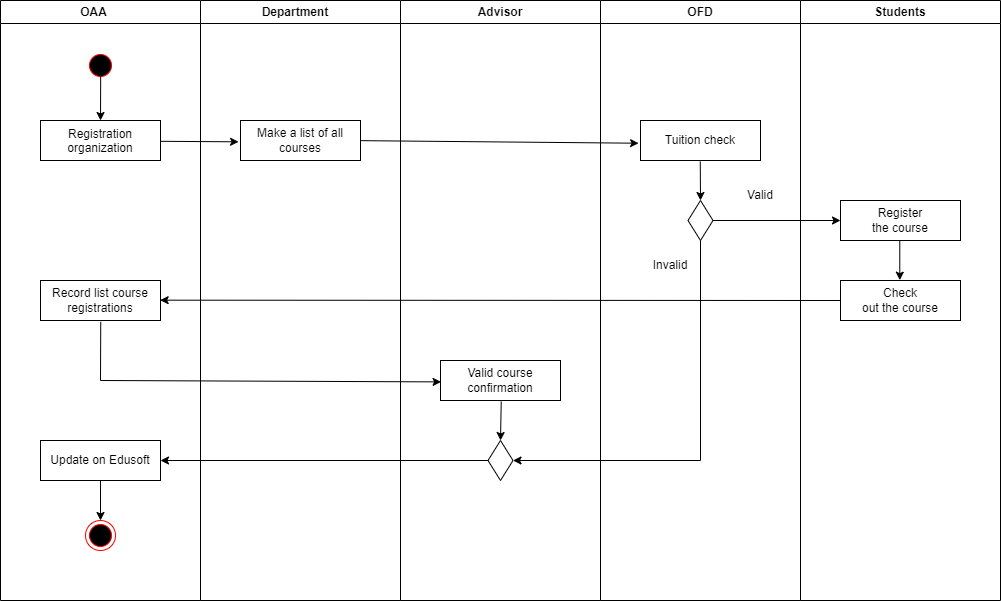

The diagram above was exported from draw.io. Its source (the exported page's mxGraphModel, read from the mxfile embedded in the PNG):
<mxGraphModel dx="1955" dy="896" grid="1" gridSize="10" guides="1" tooltips="1" connect="1" arrows="1" fold="1" page="1" pageScale="1" pageWidth="1169" pageHeight="826" background="none" math="0" shadow="0">
  <root>
    <mxCell id="0" />
    <mxCell id="1" parent="0" />
    <mxCell id="2" value="OAA    " style="swimlane;whiteSpace=wrap" parent="1" vertex="1">
      <mxGeometry x="40" y="40" width="200" height="600" as="geometry" />
    </mxCell>
    <mxCell id="5" value="" style="ellipse;shape=startState;fillColor=#000000;strokeColor=#ff0000;" parent="2" vertex="1">
      <mxGeometry x="85" y="50" width="30" height="30" as="geometry" />
    </mxCell>
    <mxCell id="8" value="Registration &#10;organization" style="" parent="2" vertex="1">
      <mxGeometry x="40" y="120" width="120" height="40" as="geometry" />
    </mxCell>
    <mxCell id="YwWN0p2HTxsC10W6k9zK-81" value="" style="endArrow=classic;html=1;rounded=0;exitX=0.506;exitY=0.848;exitDx=0;exitDy=0;exitPerimeter=0;" edge="1" parent="2" source="5">
      <mxGeometry width="50" height="50" relative="1" as="geometry">
        <mxPoint x="240" y="200" as="sourcePoint" />
        <mxPoint x="100" y="120" as="targetPoint" />
      </mxGeometry>
    </mxCell>
    <mxCell id="YwWN0p2HTxsC10W6k9zK-97" value="Record list course registrations" style="rounded=0;whiteSpace=wrap;html=1;" vertex="1" parent="2">
      <mxGeometry x="40" y="280" width="120" height="40" as="geometry" />
    </mxCell>
    <mxCell id="YwWN0p2HTxsC10W6k9zK-101" value="Update on Edusoft" style="rounded=0;whiteSpace=wrap;html=1;" vertex="1" parent="2">
      <mxGeometry x="40" y="440" width="120" height="40" as="geometry" />
    </mxCell>
    <mxCell id="YwWN0p2HTxsC10W6k9zK-103" value="" style="ellipse;html=1;shape=endState;fillColor=#000000;strokeColor=#ff0000;" vertex="1" parent="2">
      <mxGeometry x="85" y="520" width="30" height="30" as="geometry" />
    </mxCell>
    <mxCell id="YwWN0p2HTxsC10W6k9zK-113" value="" style="endArrow=classic;html=1;rounded=0;entryX=0.5;entryY=0;entryDx=0;entryDy=0;" edge="1" parent="2" target="YwWN0p2HTxsC10W6k9zK-103">
      <mxGeometry width="50" height="50" relative="1" as="geometry">
        <mxPoint x="100" y="480" as="sourcePoint" />
        <mxPoint x="610" y="450" as="targetPoint" />
      </mxGeometry>
    </mxCell>
    <mxCell id="3" value="Department   " style="swimlane;whiteSpace=wrap" parent="1" vertex="1">
      <mxGeometry x="240" y="40" width="200" height="600" as="geometry" />
    </mxCell>
    <mxCell id="YwWN0p2HTxsC10W6k9zK-94" value="&lt;span&gt;Make a list of all courses&lt;/span&gt;" style="rounded=0;whiteSpace=wrap;html=1;" vertex="1" parent="3">
      <mxGeometry x="40" y="120" width="120" height="40" as="geometry" />
    </mxCell>
    <mxCell id="4" value="Students" style="swimlane;whiteSpace=wrap" parent="1" vertex="1">
      <mxGeometry x="840" y="40" width="200" height="600" as="geometry" />
    </mxCell>
    <mxCell id="YwWN0p2HTxsC10W6k9zK-83" value="&lt;span style=&quot;font-size:12.0pt;line-height:107%;&lt;br/&gt;font-family:&amp;quot;Calibri&amp;quot;,sans-serif;mso-ascii-theme-font:minor-latin;mso-fareast-font-family:&lt;br/&gt;Calibri;mso-fareast-theme-font:minor-latin;mso-hansi-theme-font:minor-latin;&lt;br/&gt;mso-bidi-font-family:&amp;quot;Times New Roman&amp;quot;;mso-bidi-theme-font:minor-bidi;&lt;br/&gt;mso-ansi-language:EN-US;mso-fareast-language:EN-US;mso-bidi-language:AR-SA&quot;&gt;Register&lt;br/&gt;the course&lt;/span&gt;" style="rounded=0;whiteSpace=wrap;html=1;" vertex="1" parent="4">
      <mxGeometry x="40" y="200" width="120" height="40" as="geometry" />
    </mxCell>
    <mxCell id="YwWN0p2HTxsC10W6k9zK-92" value="&lt;span style=&quot;font-size:12.0pt;line-height:107%;&lt;br/&gt;font-family:&amp;quot;Calibri&amp;quot;,sans-serif;mso-ascii-theme-font:minor-latin;mso-fareast-font-family:&lt;br/&gt;Calibri;mso-fareast-theme-font:minor-latin;mso-hansi-theme-font:minor-latin;&lt;br/&gt;mso-bidi-font-family:&amp;quot;Times New Roman&amp;quot;;mso-bidi-theme-font:minor-bidi;&lt;br/&gt;mso-ansi-language:EN-US;mso-fareast-language:EN-US;mso-bidi-language:AR-SA&quot;&gt;Check&lt;br/&gt;out the course&lt;/span&gt;" style="rounded=0;whiteSpace=wrap;html=1;" vertex="1" parent="4">
      <mxGeometry x="40" y="280" width="120" height="40" as="geometry" />
    </mxCell>
    <mxCell id="YwWN0p2HTxsC10W6k9zK-93" value="" style="endArrow=classic;html=1;rounded=0;exitX=0.494;exitY=1.017;exitDx=0;exitDy=0;exitPerimeter=0;entryX=0.494;entryY=-0.008;entryDx=0;entryDy=0;entryPerimeter=0;" edge="1" parent="4" source="YwWN0p2HTxsC10W6k9zK-83" target="YwWN0p2HTxsC10W6k9zK-92">
      <mxGeometry width="50" height="50" relative="1" as="geometry">
        <mxPoint x="30" y="300" as="sourcePoint" />
        <mxPoint x="80" y="250" as="targetPoint" />
      </mxGeometry>
    </mxCell>
    <mxCell id="YwWN0p2HTxsC10W6k9zK-41" value="Advisor" style="swimlane;whiteSpace=wrap" vertex="1" parent="1">
      <mxGeometry x="440" y="40" width="200" height="600" as="geometry" />
    </mxCell>
    <mxCell id="YwWN0p2HTxsC10W6k9zK-99" value="Valid course confirmation" style="rounded=0;whiteSpace=wrap;html=1;" vertex="1" parent="YwWN0p2HTxsC10W6k9zK-41">
      <mxGeometry x="40" y="360" width="120" height="40" as="geometry" />
    </mxCell>
    <mxCell id="YwWN0p2HTxsC10W6k9zK-107" value="" style="rhombus;whiteSpace=wrap;html=1;" vertex="1" parent="YwWN0p2HTxsC10W6k9zK-41">
      <mxGeometry x="87.5" y="440" width="25" height="40" as="geometry" />
    </mxCell>
    <mxCell id="YwWN0p2HTxsC10W6k9zK-109" value="" style="endArrow=classic;html=1;rounded=0;exitX=0.506;exitY=1.025;exitDx=0;exitDy=0;exitPerimeter=0;" edge="1" parent="YwWN0p2HTxsC10W6k9zK-41" source="YwWN0p2HTxsC10W6k9zK-99">
      <mxGeometry width="50" height="50" relative="1" as="geometry">
        <mxPoint x="200" y="400" as="sourcePoint" />
        <mxPoint x="100" y="440" as="targetPoint" />
      </mxGeometry>
    </mxCell>
    <mxCell id="YwWN0p2HTxsC10W6k9zK-60" value="OFD" style="swimlane;whiteSpace=wrap" vertex="1" parent="1">
      <mxGeometry x="640" y="40" width="200" height="600" as="geometry" />
    </mxCell>
    <mxCell id="YwWN0p2HTxsC10W6k9zK-80" value="&lt;span&gt;Tuition check&lt;/span&gt;" style="rounded=0;whiteSpace=wrap;html=1;" vertex="1" parent="YwWN0p2HTxsC10W6k9zK-60">
      <mxGeometry x="40" y="120" width="120" height="40" as="geometry" />
    </mxCell>
    <mxCell id="YwWN0p2HTxsC10W6k9zK-85" value="" style="rhombus;whiteSpace=wrap;html=1;" vertex="1" parent="YwWN0p2HTxsC10W6k9zK-60">
      <mxGeometry x="87.5" y="200" width="25" height="40" as="geometry" />
    </mxCell>
    <mxCell id="YwWN0p2HTxsC10W6k9zK-86" value="" style="endArrow=classic;html=1;rounded=0;exitX=0.498;exitY=1.025;exitDx=0;exitDy=0;exitPerimeter=0;entryX=0.5;entryY=0;entryDx=0;entryDy=0;" edge="1" parent="YwWN0p2HTxsC10W6k9zK-60" source="YwWN0p2HTxsC10W6k9zK-80" target="YwWN0p2HTxsC10W6k9zK-85">
      <mxGeometry width="50" height="50" relative="1" as="geometry">
        <mxPoint x="-90" y="310" as="sourcePoint" />
        <mxPoint x="-40" y="260" as="targetPoint" />
      </mxGeometry>
    </mxCell>
    <mxCell id="YwWN0p2HTxsC10W6k9zK-89" value="Valid" style="text;html=1;strokeColor=none;fillColor=none;align=center;verticalAlign=middle;whiteSpace=wrap;rounded=0;" vertex="1" parent="YwWN0p2HTxsC10W6k9zK-60">
      <mxGeometry x="130" y="180" width="60" height="30" as="geometry" />
    </mxCell>
    <mxCell id="YwWN0p2HTxsC10W6k9zK-111" value="Invalid" style="text;html=1;strokeColor=none;fillColor=none;align=center;verticalAlign=middle;whiteSpace=wrap;rounded=0;" vertex="1" parent="YwWN0p2HTxsC10W6k9zK-60">
      <mxGeometry x="40" y="250" width="60" height="30" as="geometry" />
    </mxCell>
    <mxCell id="YwWN0p2HTxsC10W6k9zK-88" value="" style="endArrow=classic;html=1;rounded=0;exitX=1;exitY=0.5;exitDx=0;exitDy=0;" edge="1" parent="1" source="YwWN0p2HTxsC10W6k9zK-85">
      <mxGeometry width="50" height="50" relative="1" as="geometry">
        <mxPoint x="570" y="260" as="sourcePoint" />
        <mxPoint x="880" y="260" as="targetPoint" />
      </mxGeometry>
    </mxCell>
    <mxCell id="YwWN0p2HTxsC10W6k9zK-95" value="" style="endArrow=classic;html=1;rounded=0;exitX=0.996;exitY=0.52;exitDx=0;exitDy=0;exitPerimeter=0;entryX=-0.016;entryY=0.533;entryDx=0;entryDy=0;entryPerimeter=0;" edge="1" parent="1" source="8" target="YwWN0p2HTxsC10W6k9zK-94">
      <mxGeometry width="50" height="50" relative="1" as="geometry">
        <mxPoint x="390" y="370" as="sourcePoint" />
        <mxPoint x="260" y="181" as="targetPoint" />
      </mxGeometry>
    </mxCell>
    <mxCell id="YwWN0p2HTxsC10W6k9zK-96" value="" style="endArrow=classic;html=1;rounded=0;exitX=1.005;exitY=0.504;exitDx=0;exitDy=0;exitPerimeter=0;entryX=-0.016;entryY=0.568;entryDx=0;entryDy=0;entryPerimeter=0;" edge="1" parent="1" source="YwWN0p2HTxsC10W6k9zK-94" target="YwWN0p2HTxsC10W6k9zK-80">
      <mxGeometry width="50" height="50" relative="1" as="geometry">
        <mxPoint x="390" y="370" as="sourcePoint" />
        <mxPoint x="480" y="180" as="targetPoint" />
      </mxGeometry>
    </mxCell>
    <mxCell id="YwWN0p2HTxsC10W6k9zK-98" value="" style="endArrow=classic;html=1;rounded=0;exitX=0;exitY=0.5;exitDx=0;exitDy=0;exitPerimeter=0;entryX=0.997;entryY=0.492;entryDx=0;entryDy=0;entryPerimeter=0;" edge="1" parent="1" source="YwWN0p2HTxsC10W6k9zK-92" target="YwWN0p2HTxsC10W6k9zK-97">
      <mxGeometry width="50" height="50" relative="1" as="geometry">
        <mxPoint x="230" y="380" as="sourcePoint" />
        <mxPoint x="280" y="330" as="targetPoint" />
      </mxGeometry>
    </mxCell>
    <mxCell id="YwWN0p2HTxsC10W6k9zK-100" value="" style="endArrow=classic;html=1;rounded=0;exitX=0.502;exitY=1.035;exitDx=0;exitDy=0;exitPerimeter=0;entryX=0.005;entryY=0.535;entryDx=0;entryDy=0;entryPerimeter=0;" edge="1" parent="1" source="YwWN0p2HTxsC10W6k9zK-97" target="YwWN0p2HTxsC10W6k9zK-99">
      <mxGeometry width="50" height="50" relative="1" as="geometry">
        <mxPoint x="420" y="360" as="sourcePoint" />
        <mxPoint x="470" y="310" as="targetPoint" />
        <Array as="points">
          <mxPoint x="140" y="420" />
        </Array>
      </mxGeometry>
    </mxCell>
    <mxCell id="YwWN0p2HTxsC10W6k9zK-110" value="" style="endArrow=classic;html=1;rounded=0;exitX=0.5;exitY=1;exitDx=0;exitDy=0;entryX=1;entryY=0.5;entryDx=0;entryDy=0;" edge="1" parent="1" source="YwWN0p2HTxsC10W6k9zK-85" target="YwWN0p2HTxsC10W6k9zK-107">
      <mxGeometry width="50" height="50" relative="1" as="geometry">
        <mxPoint x="640" y="380" as="sourcePoint" />
        <mxPoint x="690" y="330" as="targetPoint" />
        <Array as="points">
          <mxPoint x="740" y="500" />
        </Array>
      </mxGeometry>
    </mxCell>
    <mxCell id="YwWN0p2HTxsC10W6k9zK-112" value="" style="endArrow=classic;html=1;rounded=0;exitX=0;exitY=0.5;exitDx=0;exitDy=0;entryX=1;entryY=0.5;entryDx=0;entryDy=0;entryPerimeter=0;" edge="1" parent="1" source="YwWN0p2HTxsC10W6k9zK-107" target="YwWN0p2HTxsC10W6k9zK-101">
      <mxGeometry width="50" height="50" relative="1" as="geometry">
        <mxPoint x="670" y="540" as="sourcePoint" />
        <mxPoint x="720" y="490" as="targetPoint" />
      </mxGeometry>
    </mxCell>
  </root>
</mxGraphModel>